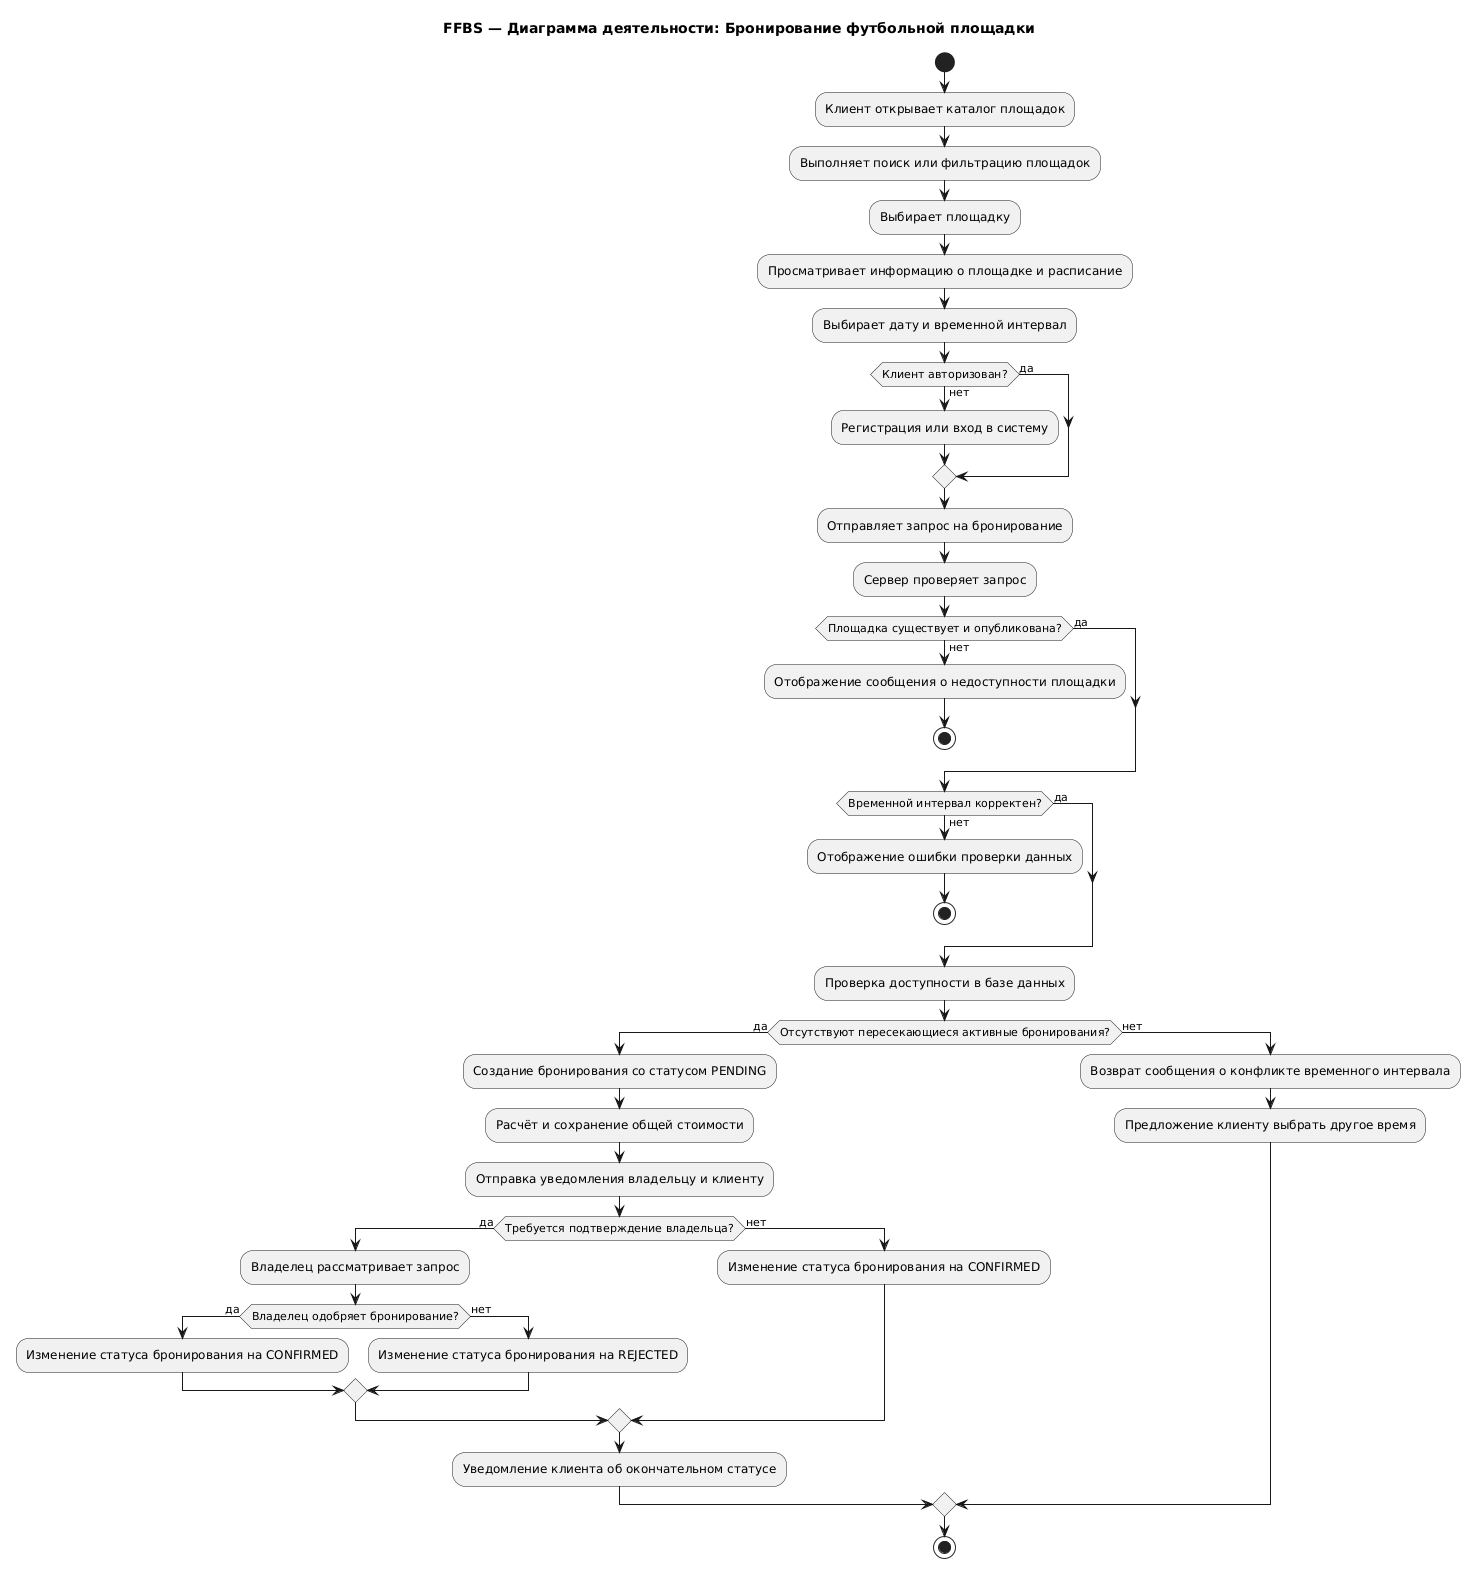

The diagram above was rendered by PlantUML. Its source (embedded in the PNG):
@startuml
title FFBS — Диаграмма деятельности: Бронирование футбольной площадки
skinparam shadowing false

start
:Клиент открывает каталог площадок;
:Выполняет поиск или фильтрацию площадок;
:Выбирает площадку;
:Просматривает информацию о площадке и расписание;
:Выбирает дату и временной интервал;

if (Клиент авторизован?) then (да)
else (нет)
  :Регистрация или вход в систему;
endif

:Отправляет запрос на бронирование;
:Сервер проверяет запрос;

if (Площадка существует и опубликована?) then (да)
else (нет)
  :Отображение сообщения о недоступности площадки;
  stop
endif

if (Временной интервал корректен?) then (да)
else (нет)
  :Отображение ошибки проверки данных;
  stop
endif

:Проверка доступности в базе данных;

if (Отсутствуют пересекающиеся активные бронирования?) then (да)
  :Создание бронирования со статусом PENDING;
  :Расчёт и сохранение общей стоимости;
  :Отправка уведомления владельцу и клиенту;
  if (Требуется подтверждение владельца?) then (да)
    :Владелец рассматривает запрос;
    if (Владелец одобряет бронирование?) then (да)
      :Изменение статуса бронирования на CONFIRMED;
    else (нет)
      :Изменение статуса бронирования на REJECTED;
    endif
  else (нет)
    :Изменение статуса бронирования на CONFIRMED;
  endif
  :Уведомление клиента об окончательном статусе;
else (нет)
  :Возврат сообщения о конфликте временного интервала;
  :Предложение клиенту выбрать другое время;
endif

stop
@enduml